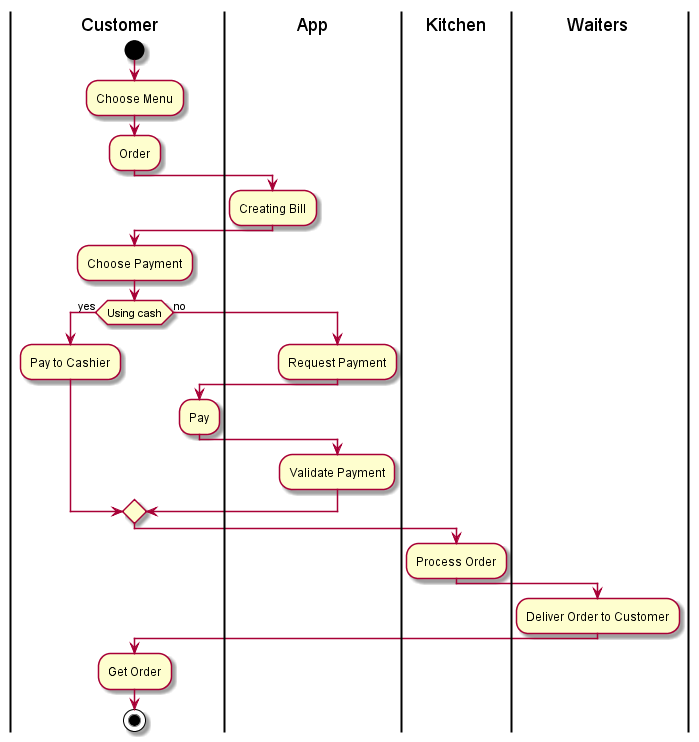

The diagram above was rendered by PlantUML. Its source (embedded in the PNG):
@startuml ActivityUml
|Customer|
start
:Choose Menu;
:Order;

|App|
:Creating Bill;

|Customer|
:Choose Payment;

if(Using cash) then (yes)
    :Pay to Cashier;

|App|
else (no)
    :Request Payment;

|Customer|
    :Pay;

|App|
    :Validate Payment;
endif

|Kitchen|
:Process Order;

|Waiters|
:Deliver Order to Customer;

|Customer|
:Get Order;
stop
@enduml